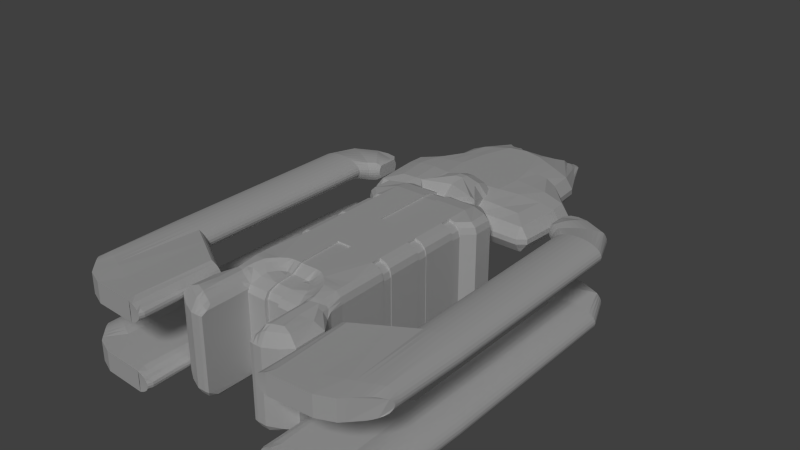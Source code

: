 # Source: Rebel-Flagship-002.blend  (saved by Blender 2.71.0; exported with 4.5.12 LTS)
import bpy
from mathutils import Matrix  # noqa: F401  (used for matrix-valued properties, if any)

bpy.ops.wm.read_factory_settings(use_empty=True)
scene = bpy.context.scene
scene.name = 'Scene'

# ---- collections
col_collection_1 = bpy.data.collections.new('Collection 1'); scene.collection.children.link(col_collection_1)

# ---- world
world_world = bpy.data.worlds.new('World'); scene.world = world_world
world_world.color = (0.05088, 0.05088, 0.05088)
world_world.use_sun_shadow = False
world_world.sun_shadow_jitter_overblur = 0.0
world_world.cycles.sampling_method = 'MANUAL'
world_world.cycles.sample_map_resolution = 256

# ---- lights
light_sun = bpy.data.lights.new('Sun', 'SUN')
light_sun.transmission_factor = 0.0
light_sun.angle = 0.1993
light_sun.energy = 1.0
light_sun.shadow_buffer_clip_start = 0.5
light_sun.shadow_soft_size = 0.1
light_sun.shadow_cascade_max_distance = 1000.0
light_sun.cycles.use_multiple_importance_sampling = False

# ---- meshes
me_cube_001 = bpy.data.meshes.new('Cube.001')
me_cube_001.from_pydata([(-0.8811, -0.7808, 0.2687), (-0.9067, -0.7701, 0.2674), (-0.9302, -0.7603, 0.265), (-0.9509, -0.7517, 0.2541), (-0.9679, -0.7446, 0.2429), (-0.9805, -0.7394, 0.23), (-0.9882, -0.7361, 0.2161), (-0.9908, -0.735, 0.2016), (-0.9882, -0.7361, 0.1872), (-0.9805, -0.7394, 0.1733), (-0.9679, -0.7446, 0.1604), (-0.9509, -0.7517, 0.1492), (-0.9302, -0.7603, 0.14), (-0.9067, -0.7701, 0.1331), (-0.8811, -0.7808, 0.1289), (-0.8545, -0.7919, 0.1274), (-0.8279, -0.803, 0.1289), (-0.8023, -0.8136, 0.1331), (-0.772, -0.8252, 0.14), (-0.772, -0.8252, 0.268), (-0.8023, -0.8136, 0.268), (-0.8279, -0.803, 0.268), (-0.8545, -0.7919, 0.268), (-0.975, -0.3517, 0.2429), (-0.8795, -0.3517, 0.2744), (-0.9336, -0.3517, 0.2633), (-0.9077, -0.3517, 0.2702), (-0.9563, -0.3517, 0.2541), (-0.9889, -0.3517, 0.23), (-0.9974, -0.3517, 0.2161), (-1.0, -0.3517, 0.2016), (-0.9974, -0.3517, 0.1872), (-0.975, -0.3517, 0.1604), (-0.9889, -0.3517, 0.1733), (-0.9336, -0.3517, 0.14), (-0.9077, -0.3517, 0.1331), (-0.8795, -0.3517, 0.1289), (-0.7928, -0.3517, 0.1331), (-0.821, -0.3517, 0.1289), (-0.7669, -0.3517, 0.14), (-0.8503, -0.3517, 0.1274), (-0.7255, -0.3517, 0.1604), (-0.7002, -0.3517, 0.2016), (-0.7116, -0.3517, 0.23), (-0.7255, -0.3517, 0.2429), (-0.9563, -0.3517, 0.1492), (-0.7116, -0.3517, 0.1733), (-0.7031, -0.3517, 0.1872), (-0.7031, -0.3517, 0.2161), (-0.7442, -0.3517, 0.2541), (-0.821, -0.3517, 0.2744), (-0.7669, -0.3517, 0.2633), (-0.8503, -0.3517, 0.2758), (-0.7928, -0.3517, 0.2702), (-0.7442, -0.3517, 0.1492), (-0.772, -0.8252, 0.14), (-0.7669, -0.3517, 0.14), (-0.7255, -0.3517, 0.1604), (-0.7002, -0.3517, 0.2016), (-0.7116, -0.3517, 0.23), (-0.7255, -0.3517, 0.2429), (-0.7116, -0.3517, 0.1733), (-0.7031, -0.3517, 0.1872), (-0.7031, -0.3517, 0.2161), (-0.7442, -0.3517, 0.2541), (-0.7669, -0.3517, 0.2633), (-0.7442, -0.3517, 0.1492), (-0.4821, -0.943, 0.14), (-0.4419, -0.952, 0.1492), (-0.4216, -0.9617, 0.1604), (-0.4114, -0.9711, 0.1733), (-0.3902, -0.9651, 0.1872), (-0.3873, -0.9651, 0.2016), (-0.3902, -0.9651, 0.2161), (-0.4114, -0.971, 0.23), (-0.4216, -0.9617, 0.2429), (-0.4419, -0.952, 0.2541), (-0.4821, -0.943, 0.2633), (-0.463, -0.5165, 0.14), (-0.4216, -0.5165, 0.1604), (-0.3963, -0.5165, 0.2016), (-0.4077, -0.5165, 0.23), (-0.4216, -0.5165, 0.2429), (-0.4077, -0.5165, 0.1733), (-0.3992, -0.5165, 0.1872), (-0.3992, -0.5165, 0.2161), (-0.4403, -0.5165, 0.2541), (-0.463, -0.5165, 0.2633), (-0.4403, -0.5165, 0.1492), (-0.9091, -0.861, 0.2633), (-0.9285, -0.8424, 0.2603), (-0.9463, -0.8253, 0.2545), (-0.962, -0.8103, 0.2466), (-0.9758, -0.7912, 0.2369), (-0.9821, -0.7799, 0.226), (-0.9859, -0.773, 0.214), (-0.9872, -0.7707, 0.2016), (-0.9859, -0.773, 0.1893), (-0.9821, -0.7799, 0.1773), (-0.9758, -0.7912, 0.1664), (-0.962, -0.8103, 0.1567), (-0.9463, -0.8253, 0.1488), (-0.9285, -0.8424, 0.143), (-0.9091, -0.861, 0.14), (-0.8889, -0.8803, 0.14), (-0.8688, -0.8996, 0.14), (-0.8494, -0.9182, 0.14), (-0.8261, -0.9392, 0.14), (-0.8261, -0.9392, 0.2633), (-0.8494, -0.9181, 0.2633), (-0.8688, -0.8996, 0.2633), (-0.8889, -0.8803, 0.2633), (-0.4637, -0.9902, 0.14), (-0.4409, -0.9902, 0.1492), (-0.4223, -0.9902, 0.1604), (-0.4084, -0.9902, 0.1733), (-0.3999, -0.9902, 0.1872), (-0.397, -0.9902, 0.2016), (-0.3999, -0.9902, 0.2161), (-0.4084, -0.9902, 0.23), (-0.4223, -0.9902, 0.2429), (-0.4409, -0.9902, 0.2541), (-0.4637, -0.9902, 0.2633), (-0.8417, 0.7433, 0.2758), (-0.9664, 0.7433, 0.2429), (-0.8709, 0.7433, 0.2744), (-0.925, 0.7433, 0.2633), (-0.8991, 0.7433, 0.2702), (-0.9477, 0.7433, 0.2541), (-0.9803, 0.7433, 0.23), (-0.9888, 0.7433, 0.2161), (-0.9917, 0.7433, 0.2016), (-0.9888, 0.7433, 0.1872), (-0.9664, 0.7433, 0.1604), (-0.9803, 0.7433, 0.1733), (-0.925, 0.7433, 0.14), (-0.8991, 0.7433, 0.1331), (-0.8709, 0.7433, 0.1289), (-0.7843, 0.7433, 0.1331), (-0.8124, 0.7433, 0.1289), (-0.7583, 0.7433, 0.14), (-0.8417, 0.7433, 0.1274), (-0.7169, 0.7433, 0.1604), (-0.6916, 0.7433, 0.2016), (-0.7031, 0.7433, 0.23), (-0.7169, 0.7433, 0.2429), (-0.9477, 0.7433, 0.1492), (-0.7031, 0.7433, 0.1733), (-0.6945, 0.7433, 0.1872), (-0.6945, 0.7433, 0.2161), (-0.7356, 0.7433, 0.2541), (-0.8124, 0.7433, 0.2744), (-0.7583, 0.7433, 0.2633), (-0.7843, 0.7433, 0.2702), (-0.7356, 0.7433, 0.1492), (-0.6039, -0.4176, 0.2429), (-0.6226, -0.4176, 0.2541), (-0.5787, -0.4176, 0.2016), (-0.5815, -0.4176, 0.2161), (-0.656, -0.8723, 0.14), (-0.6453, -0.4176, 0.14), (-0.5901, -0.4176, 0.23), (-0.5901, -0.4176, 0.1733), (-0.6039, -0.4176, 0.1604), (-0.6226, -0.4176, 0.1492), (-0.656, -0.8723, 0.2633), (-0.6453, -0.4176, 0.2633), (-0.5815, -0.4176, 0.1872), (-0.7263, -0.9765, 0.14), (-0.7263, -0.9765, 0.2633), (-0.4639, -0.9893, 0.2541), (-0.4641, -0.9886, 0.2429), (-0.4642, -0.9881, 0.23), (-0.4643, -0.9877, 0.2161), (-0.4643, -0.9876, 0.2016), (-0.4643, -0.9877, 0.1872), (-0.4642, -0.9881, 0.1733), (-0.4641, -0.9886, 0.1604), (-0.4639, -0.9893, 0.1492), (-0.682, 0.7995, 0.2478), (-0.8895, 0.9038, 0.2478), (-0.647, 0.8039, 0.0), (-0.682, 0.7995, 0.1345), (-0.8895, 0.9038, 0.1287), (-0.7858, 0.8516, 0.2602), (-0.6576, 0.7873, 0.1911), (-0.914, 0.916, 0.1911), (-0.7858, 0.8516, 0.115), (-0.61, 0.8474, 0.1911), (-0.845, 0.8814, 0.2558), (-0.6665, 0.7917, 0.2237), (-0.905, 0.9116, 0.1553), (-0.7266, 0.8219, 0.1199), (-0.7266, 0.8219, 0.2558), (-0.6665, 0.7917, 0.1586), (-0.905, 0.9116, 0.227), (-0.845, 0.8814, 0.1199), (-0.6104, 0.9117, 0.1911), (-0.6103, 0.8956, 0.1805), (-0.6103, 0.8956, 0.2018), (-0.6104, 0.9127, 0.1531), (-0.6108, 0.9648, 0.2027), (-0.6098, 0.8264, 0.1796), (-0.6102, 0.8785, 0.2325), (-0.6102, 0.8785, 0.1531), (-0.869, 0.8935, 0.2518), (-0.6744, 0.7957, 0.2368), (-0.8972, 0.9076, 0.1409), (-0.7025, 0.8098, 0.1305), (-0.7025, 0.8098, 0.2518), (-0.6744, 0.7957, 0.1455), (-0.8972, 0.9076, 0.2414), (-0.869, 0.8935, 0.1243), (-0.6108, 0.9648, 0.1796), (-0.6098, 0.8264, 0.2027), (-0.6104, 0.9127, 0.2325), (-0.6102, 0.8795, 0.1911), (-0.8168, 0.8673, 0.259), (-0.6601, 0.7885, 0.2083), (-0.9114, 0.9148, 0.1722), (-0.7547, 0.836, 0.1164), (-0.7547, 0.836, 0.259), (-0.6601, 0.7885, 0.174), (-0.9114, 0.9148, 0.21), (-0.8168, 0.8673, 0.1164), (-0.6107, 0.9439, 0.1911), (-0.6103, 0.8956, 0.1591), (-0.6103, 0.8956, 0.2232), (-0.6106, 0.9415, 0.1531), (-0.6108, 0.957, 0.2218), (-0.6099, 0.8342, 0.1605), (-0.61, 0.8497, 0.2325), (-0.61, 0.8497, 0.1531), (-0.6108, 0.957, 0.1605), (-0.6099, 0.8342, 0.2218), (-0.6106, 0.9415, 0.2325), (-0.6101, 0.8635, 0.1698), (-0.6105, 0.9278, 0.1698), (-0.6105, 0.9278, 0.2125), (-0.6101, 0.8635, 0.2125), (-0.6101, 0.8635, 0.1911), (-0.6105, 0.9278, 0.1911), (-0.6103, 0.8956, 0.1698), (-0.6103, 0.8956, 0.2125), (-0.6106, 0.9282, 0.1531), (-0.6108, 0.9613, 0.213), (-0.6098, 0.8299, 0.1693), (-0.6101, 0.863, 0.2325), (-0.6101, 0.863, 0.1531), (-0.6108, 0.9613, 0.1693), (-0.6098, 0.8299, 0.213), (-0.6106, 0.9282, 0.2325), (-0.6103, 0.8956, 0.1911), (-0.6103, 0.8956, 0.1531), (-0.6108, 0.9662, 0.1911), (-0.6098, 0.825, 0.1911), (-0.6103, 0.8956, 0.2325), (-0.6107, 0.9528, 0.1531), (-0.6099, 0.8385, 0.1531), (-0.6107, 0.9528, 0.2325), (-0.6099, 0.8385, 0.2325), (-0.6381, 0.8284, 0.2478), (-0.7531, 0.963, 0.2478), (-0.6381, 0.8284, 0.1345), (-0.7531, 0.963, 0.1345), (-0.6956, 0.8957, 0.2602), (-0.6246, 0.8125, 0.1911), (-0.7666, 0.9788, 0.1911), (-0.6956, 0.8957, 0.122), (-0.6379, 0.984, 0.1498), (-0.7284, 0.9341, 0.2558), (-0.6295, 0.8183, 0.2237), (-0.7617, 0.973, 0.1553), (-0.6628, 0.8573, 0.1265), (-0.6628, 0.8573, 0.2558), (-0.6295, 0.8183, 0.1586), (-0.7617, 0.973, 0.227), (-0.7284, 0.9341, 0.1265), (-0.6127, 0.8242, 0.2037), (-0.6342, 0.943, 0.2354), (-0.6387, 0.9883, 0.1578), (-0.6127, 0.8242, 0.1786), (-0.6379, 0.984, 0.2325), (-0.6289, 0.9133, 0.1416), (-0.6134, 0.8278, 0.2149), (-0.6196, 0.862, 0.1439), (-0.7417, 0.9497, 0.2518), (-0.6339, 0.8234, 0.2368), (-0.7573, 0.9679, 0.1409), (-0.6495, 0.8417, 0.1305), (-0.6495, 0.8417, 0.2518), (-0.6339, 0.8234, 0.1455), (-0.7573, 0.9679, 0.2414), (-0.7417, 0.9497, 0.1305), (-0.6142, 0.8323, 0.2245), (-0.6196, 0.862, 0.2383), (-0.6404, 0.9979, 0.1911), (-0.6171, 0.8483, 0.1469), (-0.7128, 0.9158, 0.259), (-0.626, 0.8142, 0.2083), (-0.7652, 0.9772, 0.1722), (-0.6784, 0.8755, 0.1233), (-0.6784, 0.8755, 0.259), (-0.626, 0.8142, 0.174), (-0.7652, 0.9772, 0.21), (-0.7128, 0.9158, 0.1233), (-0.6342, 0.943, 0.1469), (-0.6395, 0.9928, 0.2149), (-0.6225, 0.878, 0.2407), (-0.615, 0.8367, 0.1498), (-0.6268, 0.8324, 0.142), (-0.6243, 0.8278, 0.1515), (-0.6511, 0.8767, 0.2501), (-0.6615, 0.8957, 0.2511), (-0.6936, 0.9914, 0.2194), (-0.6958, 0.9953, 0.206), (-0.6893, 0.9464, 0.1385), (-0.6813, 0.9317, 0.135), (-0.6337, 0.8449, 0.1385), (-0.6966, 0.9969, 0.1911), (-0.6958, 0.9953, 0.1762), (-0.6417, 0.8596, 0.2473), (-0.6216, 0.823, 0.1629), (-0.6243, 0.8278, 0.2308), (-0.6268, 0.8324, 0.2403), (-0.6719, 0.9146, 0.2501), (-0.6936, 0.9914, 0.1629), (-0.6417, 0.8596, 0.135), (-0.6813, 0.9317, 0.2473), (-0.6216, 0.823, 0.2194), (-0.6719, 0.9146, 0.1322), (-0.6615, 0.8957, 0.1311), (-0.6884, 0.982, 0.2403), (-0.691, 0.9866, 0.2308), (-0.6195, 0.8191, 0.1762), (-0.6187, 0.8175, 0.1911), (-0.6337, 0.8449, 0.2438), (-0.6511, 0.8767, 0.1322), (-0.691, 0.9866, 0.1515), (-0.6884, 0.982, 0.142), (-0.6195, 0.8191, 0.206), (-0.6893, 0.9464, 0.2438), (-0.6101, 0.8635, 0.2232), (-0.6101, 0.8635, 0.2018), (-0.6102, 0.8795, 0.2125), (-0.61, 0.8474, 0.2125), (-0.6105, 0.9278, 0.2232), (-0.6105, 0.9278, 0.2018), (-0.6107, 0.9439, 0.2125), (-0.6104, 0.9117, 0.2125), (-0.6105, 0.9278, 0.1805), (-0.6105, 0.9278, 0.1591), (-0.6107, 0.9439, 0.1698), (-0.6104, 0.9117, 0.1698), (-0.6101, 0.8635, 0.1805), (-0.6101, 0.8635, 0.1591), (-0.6102, 0.8795, 0.1698), (-0.61, 0.8474, 0.1698), (-0.61, 0.8474, 0.2232), (-0.6104, 0.9117, 0.2232), (-0.6104, 0.9117, 0.1805), (-0.61, 0.8474, 0.1805), (-0.6102, 0.8795, 0.2232), (-0.6102, 0.8795, 0.2018), (-0.61, 0.8474, 0.2018), (-0.6107, 0.9439, 0.2232), (-0.6107, 0.9439, 0.2018), (-0.6104, 0.9117, 0.2018), (-0.6107, 0.9439, 0.1805), (-0.6107, 0.9439, 0.1591), (-0.6104, 0.9117, 0.1591), (-0.6102, 0.8795, 0.1805), (-0.6102, 0.8795, 0.1591), (-0.61, 0.8474, 0.1591), (-0.6225, 0.878, 0.1416), (-0.6171, 0.8483, 0.2354), (-0.6125, 0.8227, 0.1911), (-0.6387, 0.9883, 0.2245), (-0.6257, 0.8956, 0.1407), (-0.6318, 0.9293, 0.2383), (-0.6395, 0.9928, 0.1674), (-0.6289, 0.9133, 0.2407), (-0.615, 0.8367, 0.2325), (-0.6134, 0.8278, 0.1674), (-0.6401, 0.9965, 0.1786), (-0.6318, 0.9293, 0.1439), (-0.6401, 0.9965, 0.2037), (-0.6257, 0.8956, 0.2416), (-0.6142, 0.8323, 0.1578)], [], [(2, 1, 90, 91), (0, 24, 52, 22), (2, 25, 26, 1), (1, 26, 24, 0), (7, 30, 29, 6), (9, 33, 31, 8), (12, 34, 45, 11), (10, 32, 33, 9), (8, 31, 30, 7), (11, 45, 32, 10), (17, 37, 38, 16), (15, 40, 36, 14), (47, 46, 61, 62), (13, 35, 34, 12), (49, 44, 60, 64), (14, 36, 35, 13), (43, 48, 63, 59), (6, 29, 28, 5), (5, 28, 23, 4), (3, 27, 25, 2), (21, 50, 53, 20), (20, 53, 51, 19), (22, 52, 50, 21), (4, 23, 27, 3), (18, 39, 37, 17), (16, 38, 40, 15), (155, 161, 81, 82), (15, 14, 103, 104), (161, 158, 85, 81), (77, 76, 121, 122), (156, 155, 82, 86), (70, 69, 114, 115), (158, 157, 80, 85), (160, 159, 67, 78), (39, 18, 55, 56), (54, 39, 56, 66), (41, 54, 66, 57), (42, 47, 62, 58), (44, 43, 59, 60), (51, 49, 64, 65), (46, 41, 57, 61), (48, 42, 58, 63), (68, 88, 78, 67), (73, 85, 80, 72), (70, 83, 79, 69), (71, 84, 83, 70), (75, 82, 81, 74), (72, 80, 84, 71), (74, 81, 85, 73), (77, 87, 86, 76), (76, 86, 82, 75), (69, 79, 88, 68), (162, 163, 79, 83), (164, 160, 78, 88), (163, 164, 88, 79), (165, 166, 87, 77), (166, 156, 86, 87), (21, 20, 109, 110), (75, 74, 119, 120), (157, 167, 84, 80), (11, 10, 99, 100), (167, 162, 83, 84), (112, 178, 113), (174, 173, 118, 117), (171, 170, 121, 120), (173, 172, 119, 118), (172, 171, 120, 119), (176, 175, 116, 115), (175, 174, 117, 116), (170, 122, 121), (178, 177, 114, 113), (177, 176, 115, 114), (165, 77, 122, 169), (0, 22, 111, 89), (17, 16, 105, 106), (1, 0, 89, 90), (9, 8, 97, 98), (69, 68, 113, 114), (12, 11, 100, 101), (71, 70, 115, 116), (4, 3, 92, 93), (16, 15, 104, 105), (14, 13, 102, 103), (72, 71, 116, 117), (18, 17, 106, 107), (73, 72, 117, 118), (13, 12, 101, 102), (5, 4, 93, 94), (74, 73, 118, 119), (20, 19, 108, 109), (8, 7, 96, 97), (7, 6, 95, 96), (10, 9, 98, 99), (68, 67, 112, 113), (3, 2, 91, 92), (76, 75, 120, 121), (6, 5, 94, 95), (22, 21, 110, 111), (24, 125, 123, 52), (25, 126, 127, 26), (26, 127, 125, 24), (30, 131, 130, 29), (33, 134, 132, 31), (34, 135, 146, 45), (32, 133, 134, 33), (31, 132, 131, 30), (45, 146, 133, 32), (37, 138, 139, 38), (40, 141, 137, 36), (54, 154, 140, 39), (48, 149, 143, 42), (35, 136, 135, 34), (46, 147, 142, 41), (47, 148, 147, 46), (44, 145, 144, 43), (36, 137, 136, 35), (42, 143, 148, 47), (43, 144, 149, 48), (29, 130, 129, 28), (28, 129, 124, 23), (27, 128, 126, 25), (50, 151, 153, 53), (53, 153, 152, 51), (51, 152, 150, 49), (52, 123, 151, 50), (23, 124, 128, 27), (49, 150, 145, 44), (39, 140, 138, 37), (38, 139, 141, 40), (41, 142, 154, 54), (60, 59, 161, 155), (59, 63, 158, 161), (64, 60, 155, 156), (63, 58, 157, 158), (56, 55, 159, 160), (61, 57, 163, 162), (66, 56, 160, 164), (57, 66, 164, 163), (65, 64, 156, 166), (58, 62, 167, 157), (62, 61, 162, 167), (67, 159, 168, 112), (159, 55, 107, 168), (90, 89, 111, 110, 109, 108, 107, 106, 105, 104, 103, 102, 101, 100, 99, 98, 97, 96, 95, 94, 93, 92, 91), (107, 108, 169, 168), (112, 168, 169, 122), (19, 51, 65), (19, 65, 166, 165), (19, 165, 169, 108), (199, 363, 344, 243), (344, 239, 342, 362), (243, 344, 362, 227), (227, 362, 203, 256), (357, 246, 202, 361), (236, 357, 361, 354), (354, 361, 188, 240), (353, 242, 198, 360), (237, 353, 360, 350), (350, 360, 197, 241), (349, 243, 227, 359), (238, 349, 359, 346), (346, 359, 215, 251), (345, 250, 234, 358), (239, 345, 358, 342), (342, 358, 231, 247), (373, 230, 246, 357), (372, 355, 236, 356), (371, 354, 240, 216), (370, 226, 242, 353), (369, 351, 237, 352), (368, 350, 241, 225), (367, 199, 243, 349), (366, 347, 238, 348), (365, 346, 251, 235), (364, 214, 250, 345), (363, 343, 239, 344), (362, 342, 247, 203), (361, 202, 255, 188), (360, 198, 252, 197), (359, 227, 256, 215), (358, 234, 260, 231), (223, 186, 267, 304), (183, 212, 293, 264), (189, 205, 286, 270), (191, 207, 288, 272), (218, 190, 271, 299), (205, 180, 262, 286), (209, 193, 274, 290), (220, 192, 273, 301), (185, 218, 299, 266), (207, 183, 264, 288), (211, 195, 276, 292), (194, 222, 303, 275), (187, 220, 301, 268), (179, 209, 290, 261), (196, 224, 305, 277), (222, 185, 266, 303), (180, 211, 292, 262), (224, 187, 268, 305), (190, 206, 287, 271), (217, 189, 270, 298), (192, 208, 289, 273), (219, 191, 272, 300), (184, 217, 298, 265), (206, 179, 261, 287), (210, 194, 275, 291), (193, 221, 302, 274), (186, 219, 300, 267), (208, 182, 263, 289), (212, 196, 277, 293), (195, 223, 304, 276), (221, 184, 265, 302), (182, 210, 291, 263), (123, 184, 221, 151), (151, 221, 193, 153), (153, 193, 209, 152), (152, 209, 179, 150), (150, 179, 206, 145), (145, 206, 190, 144), (144, 190, 218, 149), (149, 218, 185, 143), (143, 185, 222, 148), (148, 222, 194, 147), (147, 194, 210, 142), (142, 210, 182, 154), (154, 182, 208, 140), (140, 208, 192, 138), (138, 192, 220, 139), (139, 220, 187, 141), (141, 187, 224, 137), (137, 224, 196, 136), (136, 196, 212, 135), (135, 212, 183, 146), (146, 183, 207, 133), (133, 207, 191, 134), (134, 191, 219, 132), (132, 219, 186, 131), (131, 186, 223, 130), (130, 223, 195, 129), (129, 195, 211, 124), (124, 211, 180, 128), (128, 180, 205, 126), (126, 205, 189, 127), (127, 189, 217, 125), (125, 217, 184, 123), (263, 291, 311, 310), (302, 265, 313, 312), (276, 304, 315, 314), (293, 277, 317, 316), (289, 263, 310, 318), (267, 300, 320, 319), (274, 302, 312, 321), (291, 275, 322, 311), (287, 261, 324, 323), (265, 298, 325, 313), (300, 272, 326, 320), (273, 289, 318, 327), (298, 270, 328, 325), (271, 287, 323, 329), (305, 268, 331, 330), (262, 292, 333, 332), (303, 266, 335, 334), (277, 305, 330, 317), (261, 290, 336, 324), (268, 301, 337, 331), (275, 303, 334, 322), (292, 276, 314, 333), (288, 264, 339, 338), (266, 299, 340, 335), (301, 273, 327, 337), (290, 274, 321, 336), (286, 262, 332, 341), (299, 271, 329, 340), (272, 288, 338, 326), (270, 286, 341, 328), (264, 293, 316, 339), (304, 267, 319, 315), (386, 296, 254, 201), (269, 306, 228, 257), (379, 279, 235, 251), (380, 280, 233, 249), (278, 284, 250, 214), (279, 282, 259, 235), (375, 295, 247, 231), (374, 285, 248, 204), (376, 278, 214, 255), (280, 269, 257, 233), (377, 307, 245, 229), (383, 281, 202, 246), (378, 374, 204, 253), (382, 375, 231, 260), (385, 283, 200, 244), (281, 376, 255, 202), (282, 377, 229, 259), (283, 378, 253, 200), (284, 294, 234, 250), (381, 379, 251, 215), (285, 297, 232, 248), (384, 380, 249, 213), (387, 381, 215, 256), (294, 382, 260, 234), (388, 383, 246, 230), (295, 308, 203, 247), (296, 384, 213, 254), (297, 309, 258, 232), (306, 385, 244, 228), (307, 386, 201, 245), (308, 387, 256, 203), (309, 388, 230, 258), (252, 216, 363, 199), (216, 240, 343, 363), (343, 364, 345, 239), (240, 188, 364, 343), (188, 255, 214, 364), (229, 365, 235, 259), (245, 348, 365, 229), (348, 238, 346, 365), (201, 366, 348, 245), (254, 225, 366, 201), (225, 241, 347, 366), (347, 367, 349, 238), (241, 197, 367, 347), (197, 252, 199, 367), (213, 368, 225, 254), (249, 352, 368, 213), (352, 237, 350, 368), (233, 369, 352, 249), (257, 228, 369, 233), (228, 244, 351, 369), (351, 370, 353, 237), (244, 200, 370, 351), (200, 253, 226, 370), (198, 371, 216, 252), (242, 356, 371, 198), (356, 236, 354, 371), (226, 372, 356, 242), (253, 204, 372, 226), (204, 248, 355, 372), (355, 373, 357, 236), (248, 232, 373, 355), (232, 258, 230, 373), (315, 319, 296, 386), (339, 316, 306, 269), (328, 341, 279, 379), (326, 338, 280, 380), (340, 329, 284, 278), (341, 332, 282, 279), (336, 321, 295, 375), (337, 327, 285, 374), (335, 340, 278, 376), (338, 339, 269, 280), (333, 314, 307, 377), (322, 334, 281, 383), (331, 337, 374, 378), (324, 336, 375, 382), (317, 330, 283, 385), (334, 335, 376, 281), (332, 333, 377, 282), (330, 331, 378, 283), (329, 323, 294, 284), (325, 328, 379, 381), (327, 318, 297, 285), (320, 326, 380, 384), (313, 325, 381, 387), (323, 324, 382, 294), (311, 322, 383, 388), (321, 312, 308, 295), (319, 320, 384, 296), (318, 310, 309, 297), (316, 317, 385, 306), (314, 315, 386, 307), (312, 313, 387, 308), (310, 311, 388, 309)])
me_cube_001.use_remesh_preserve_volume = False
me_cube_001.use_remesh_preserve_attributes = False
me_cube_001.use_mirror_vertex_groups = False
me_cube_001.update()
me_cube_002 = bpy.data.meshes.new('Cube.002')
me_cube_002.from_pydata([(0.2048, 0.416, 0.7092), (0.5777, 0.06966, 0.7092), (0.3525, 0.3459, 0.7092), (0.0, -1.25, -0.2264), (0.4532, 0.2664, 0.7092), (0.0, 0.4136, -0.2264), (0.6379, -0.2108, 0.7092), (0.7526, -1.25, 0.7092), (0.7015, -0.5032, 0.7092), (0.7214, -0.676, -0.2264), (0.7015, -0.5032, -0.2264), (0.7526, -1.25, -0.2264), (0.7214, -0.676, 0.7092), (0.6379, -0.2108, -0.2264), (0.2048, 0.416, 1.007), (0.1206, 0.1206, 1.779), (0.5777, 0.06966, 1.007), (0.1206, 0.8825, 1.339), (0.3525, 0.3459, 1.007), (0.5411, 0.7684, 1.32), (0.5597, 0.1206, 1.661), (0.1206, 0.5597, 1.661), (0.5411, 0.5411, 1.547), (0.4532, 0.2664, 1.007), (0.8825, 0.1206, 1.339), (0.7684, 0.5411, 1.32), (0.6379, -0.2108, 1.007), (0.1206, -0.1206, 1.779), (0.7526, -1.25, 1.007), (0.8825, -0.1206, 1.318), (0.7015, -0.5032, 1.007), (0.9371, -0.5384, 1.179), (0.8875, -0.9477, 1.661), (0.5597, -0.1206, 1.661), (0.9684, -0.8171, 1.547), (0.8875, -0.9477, 1.042), (0.5966, -1.247, 1.32), (0.9684, -0.7684, 1.088), (0.0, 0.1206, 1.779), (0.0, 0.5597, 1.661), (0.0, 0.8825, 1.339), (0.0, 0.4136, 1.007), (0.4532, 0.2664, -0.2264), (0.0, 0.4136, 0.7092), (0.0, -0.1206, 1.779), (0.0, -0.5597, 1.661), (0.0, -1.079, 1.339), (0.0, -1.25, 1.007), (0.3525, 0.3459, -0.2264), (0.0, -1.25, 0.7092), (0.5777, 0.06966, -0.2264), (0.2048, 0.416, -0.2264)], [], [(16, 26, 6, 1), (41, 14, 0, 43), (0, 2, 48, 51), (2, 4, 42, 48), (6, 8, 10, 13), (8, 12, 9, 10), (12, 7, 11, 9), (1, 6, 13, 50), (14, 17, 19, 18), (17, 21, 22, 19), (15, 20, 22, 21), (20, 24, 25, 22), (16, 23, 25, 24), (23, 18, 19, 25), (19, 22, 25), (26, 29, 31, 30), (29, 33, 34, 31), (27, 32, 34, 33), (32, 36, 37, 34), (28, 35, 37, 36), (35, 30, 31, 37), (31, 34, 37), (38, 15, 21, 39), (39, 21, 17, 40), (40, 17, 14, 41), (16, 1, 4, 23), (23, 4, 2, 18), (18, 2, 0, 14), (15, 27, 33, 20), (20, 33, 29, 24), (24, 29, 26, 16), (28, 7, 12, 35), (35, 12, 8, 30), (30, 8, 6, 26), (4, 1, 50, 42), (43, 0, 51, 5), (27, 15, 38, 44), (28, 47, 49, 7), (27, 44, 45, 32), (32, 45, 46, 36), (36, 46, 47, 28), (7, 49, 3, 11)])
me_cube_002.use_remesh_preserve_volume = False
me_cube_002.use_remesh_preserve_attributes = False
me_cube_002.use_mirror_vertex_groups = False
me_cube_002.update()
me_cube = bpy.data.meshes.new('Cube')
me_cube.from_pydata([(0.4269, -0.1977, -0.3853), (0.3475, 0.1945, -0.3853), (0.3971, 0.1883, -0.3853), (0.4879, -0.1981, -0.3853), (0.3983, -0.4861, -0.3853), (0.4553, -0.4817, -0.3853), (0.3659, -0.1974, -0.3853), (0.2978, 0.2007, -0.3853), (0.1648, 0.5378, -0.3845), (0.1883, 0.5378, -0.3845), (0.4766, 0.149, -0.3588), (0.3718, -0.821, -0.3323), (0.3414, -0.4906, -0.3853), (0.6233, -0.2015, -0.3588), (0.2439, -0.1967, -0.3853), (0.1986, 0.2132, -0.3853), (0.1412, 0.5378, -0.3845), (0.1669, 0.6922, -0.3609), (0.1907, 0.6922, -0.3609), (0.3264, 0.5071, -0.3633), (0.3253, -0.821, -0.3323), (0.5718, -0.8174, -0.3232), (0.2276, -0.4994, -0.3853), (0.6281, -0.4401, -0.3588), (0.1903, -0.1963, -0.3853), (0.1549, 0.2187, -0.3853), (0.09415, 0.5378, -0.3845), (0.143, 0.6923, -0.3608), (0.3049, 0.6878, -0.3506), (0.2321, 0.8491, -0.2625), (0.5561, 0.1097, -0.3323), (0.4646, 0.4764, -0.3422), (0.3718, -0.9346, -0.2884), (0.3253, -0.9346, -0.2884), (0.2789, -0.821, -0.3323), (0.1775, -0.5033, -0.3853), (0.7587, -0.2049, -0.3323), (0.0, -0.1768, -0.3853), (0.07344, 0.5379, -0.3845), (0.09535, 0.6923, -0.3608), (0.1907, 0.8507, -0.2617), (0.3249, 0.8478, -0.2587), (0.2718, 0.8503, -0.2619), (0.4191, 0.6834, -0.3403), (0.2789, -0.9345, -0.2884), (0.3718, -0.9759, -0.2286), (0.7717, -0.8138, -0.3142), (0.6191, -0.9358, -0.2858), (0.2313, -0.8211, -0.3323), (0.2226, -0.7873, -0.3378), (0.2016, -0.7042, -0.3516), (0.2011, -0.7036, -0.3517), (0.1821, -0.6781, -0.3561), (0.0, -0.5119, -0.3765), (0.801, -0.3985, -0.3323), (0.0, 0.2127, -0.3852), (0.07437, 0.6923, -0.3608), (0.1384, 0.8499, -0.2644), (0.2683, 0.8931, -0.2107), (0.2289, 0.8852, -0.2081), (0.6272, 0.1097, -0.2884), (0.6067, 0.3834, -0.2884), (0.2523, -0.9345, -0.2884), (0.2517, -0.9251, -0.292), (0.2448, -0.8739, -0.3118), (0.3253, -0.9759, -0.2287), (0.1624, -0.6516, -0.3606), (0.1581, -0.6459, -0.3613), (0.123, -0.6224, -0.3637), (0.07146, -0.6016, -0.3649), (0.04221, -0.6019, -0.3636), (0.9149, -0.2146, -0.2884), (0.0, 0.5379, -0.3845), (0.0, 0.6924, -0.3608), (0.09318, 0.8488, -0.2661), (0.1815, 0.8752, -0.2086), (0.306, 0.9, -0.2087), (0.3863, 0.8217, -0.2545), (0.4687, 0.6796, -0.2728), (0.2789, -0.9759, -0.2287), (0.3718, -1.017, -0.1689), (0.6224, -0.9765, -0.2274), (0.8849, -0.9291, -0.2833), (0.8665, -0.9369, -0.2833), (0.0, -0.6023, -0.3636), (0.9213, -0.3985, -0.2884), (0.0, 0.8402, -0.2692), (0.1196, 0.8663, -0.2102), (0.3463, 0.8998, -0.2029), (0.3435, 0.9499, -0.1511), (0.304, 0.9447, -0.1528), (0.2559, 0.8982, -0.1603), (0.6686, 0.1097, -0.2286), (0.9562, -0.2146, -0.2286), (0.648, 0.3834, -0.2286), (0.255, -0.9759, -0.2287), (0.3253, -1.017, -0.1689), (0.9626, -0.3985, -0.2286), (0.0, 0.8635, -0.2108), (0.142, 0.8752, -0.1618), (0.3779, 0.9456, -0.1493), (0.4002, 0.869, -0.1987), (0.2184, 0.8765, -0.1612), (0.7099, 0.1097, -0.1689), (0.9976, -0.2146, -0.1689), (0.6893, 0.3834, -0.1689), (0.5068, 0.6858, -0.2186), (0.2789, -1.017, -0.1689), (0.3718, -1.017, -0.1097), (0.3253, -1.017, -0.1097), (0.6257, -1.017, -0.1689), (0.873, -0.9771, -0.2261), (0.9251, -0.9356, -0.2261), (1.004, -0.3985, -0.1689), (0.0, 0.8791, -0.1632), (0.4258, 0.9, -0.1486), (0.2881, 0.9576, -0.1171), (0.4036, 0.9744, -0.1107), (0.2611, 0.9017, -0.1328), (0.7099, 0.1097, -0.1097), (0.9976, -0.2146, -0.1097), (0.6893, 0.3834, -0.1097), (0.2576, -1.017, -0.1689), (0.2789, -1.017, -0.1097), (0.6257, -1.017, -0.1097), (0.3718, -0.9989, -0.08315), (1.004, -0.3985, -0.1097), (0.1459, 0.8321, -0.1312), (0.0, 0.8281, -0.1306), (0.4427, 0.9418, -0.1093), (0.3505, 0.9908, -0.1119), (0.22, 0.8432, -0.1274), (0.6915, 0.1097, -0.08315), (0.9792, -0.2146, -0.08315), (0.5449, 0.692, -0.1643), (0.5449, 0.692, -0.1143), (0.671, 0.3834, -0.08315), (0.2576, -1.017, -0.1097), (0.3253, -0.9989, -0.08314), (0.6242, -0.9992, -0.08371), (0.8795, -1.017, -0.1689), (0.8795, -1.017, -0.1097), (0.9652, -0.9422, -0.1689), (0.9856, -0.3985, -0.08315), (0.9652, -0.9422, -0.1097), (0.2523, 0.8505, -0.1056), (0.2829, 0.8603, -0.08672), (0.381, 0.9254, -0.08327), (0.4279, 0.8813, -0.08545), (0.2312, 0.8077, -0.08549), (0.6594, 0.1097, -0.03669), (0.9471, -0.2146, -0.03669), (0.528, 0.6893, -0.09019), (0.6388, 0.3834, -0.03669), (0.2772, -0.9986, -0.08276), (0.8766, -0.9994, -0.08427), (0.6217, -0.9675, -0.03824), (0.3718, -0.9667, -0.03669), (0.9534, -0.3985, -0.03669), (0.9474, -0.9392, -0.08427), (0.0, 0.768, -0.09773), (0.1348, 0.768, -0.09695), (0.3517, 0.9138, -0.08239), (0.1883, 0.7748, -0.09241), (0.6272, 0.1097, 0.009765), (0.9149, -0.2146, 0.009765), (0.4984, 0.6844, -0.04798), (0.6067, 0.3834, 0.009765), (0.3253, -0.9667, -0.03668), (0.8715, -0.9682, -0.03978), (0.9213, -0.3985, 0.009765), (0.9162, -0.9342, -0.03978), (0.2614, 0.7862, -0.04291), (0.3517, 0.8411, -0.04391), (0.3783, 0.8534, -0.04764), (0.2085, 0.7642, -0.05632), (0.5277, 0.1097, 0.07122), (0.4169, 0.8356, -0.05664), (0.4318, 0.6937, -0.01799), (0.4552, 0.3834, 0.07793), (0.2917, -0.9577, -0.03737), (0.6191, -0.9358, 0.007238), (0.8665, -0.9369, 0.004711), (0.3718, -0.9346, 0.009765), (0.6962, -0.201, 0.07122), (0.8849, -0.9291, 0.004711), (0.0, 0.7295, -0.07717), (0.1158, 0.7279, -0.07679), (0.2256, 0.7343, -0.01319), (0.1599, 0.7319, -0.07073), (0.3002, -0.9089, -0.01879), (0.7711, -0.4146, 0.05193), (0.7301, -0.766, 0.04797), (0.2793, 0.6918, 0.03536), (0.3517, 0.7746, 0.009387), (0.1831, 0.7299, -0.03064), (0.322, 0.4353, 0.09206), (0.4158, 0.1097, 0.08871), (0.3718, -0.7756, 0.07122), (0.551, -0.7708, 0.05959), (0.3253, -0.7756, 0.07122), (0.3253, -0.8743, 0.03306), (0.3278, -0.8907, 0.02672), (0.5236, -0.1989, 0.08871), (0.0, 0.7088, -0.0661), (0.1028, 0.7067, -0.06612), (0.1967, 0.7072, 0.01109), (0.1621, 0.6983, -0.01995), (0.3307, -0.5141, 0.1062), (0.3062, -0.7661, 0.07251), (0.5418, -0.4563, 0.08871), (0.1432, 0.7071, -0.06005), (0.232, 0.6562, 0.05027), (0.1968, 0.6372, 0.05725), (0.1888, 0.4873, 0.1062), (0.3039, 0.1097, 0.1062), (0.2894, -0.5185, 0.1062), (0.2838, -0.6555, 0.08756), (0.3253, -0.9346, 0.002123), (0.3511, -0.1968, 0.1062), (0.0, 0.6902, -0.05168), (0.09199, 0.6875, -0.05293), (0.1595, 0.6254, 0.06054), (0.1665, 0.6723, 0.02047), (0.1269, 0.6865, -0.05171), (0.3072, -0.1966, 0.1062), (0.248, -0.5229, 0.1062), (0.258, -0.6048, 0.09486), (0.1652, 0.4932, 0.1062), (0.1416, 0.499, 0.1062), (0.1305, 0.6477, 0.02148), (0.1303, 0.67, -0.01758), (0.2659, 0.1097, 0.1062), (0.2633, -0.1964, 0.1062), (0.2378, -0.5645, 0.1004), (0.0, 0.6692, -0.01756), (0.08556, 0.667, -0.01757), (0.1335, 0.6229, 0.06054), (0.09442, 0.5108, 0.1062), (0.2279, 0.1097, 0.1062), (0.1755, -0.196, 0.1062), (0.1657, -0.5214, 0.1062), (0.1897, -0.5283, 0.1062), (0.152, 0.1097, 0.1062), (0.07968, 0.6462, 0.02148), (0.07616, 0.6258, 0.06054), (0.1369, -0.1958, 0.1062), (0.1295, -0.5117, 0.1062), (0.0, 0.6474, 0.02149), (0.07364, 0.5159, 0.1062), (0.1185, 0.1097, 0.1062), (0.0, -0.1952, 0.1062), (0.0, -0.4883, 0.1062), (0.04208, -0.4883, 0.1062), (0.0, 0.5342, 0.1062), (0.0, 0.1097, 0.1062), (0.0, 0.6256, 0.06053), (0.2016, -0.7042, -0.04725), (0.2016, -0.7042, -0.1573), (0.2226, -0.7873, -0.1573), (0.2226, -0.7873, -0.04725), (0.1581, -0.6459, -0.04725), (0.1581, -0.6459, -0.1573), (0.2726, -0.6714, 0.07428), (0.2448, -0.8739, -0.04725), (0.2448, -0.8739, -0.1573), (0.2304, -0.5754, 0.06899), (0.123, -0.6224, -0.04725), (0.123, -0.6224, -0.1573), (0.2824, -0.7325, 0.05676), (0.2895, -0.8812, -0.002808), (0.1808, -0.5405, 0.06899), (0.07146, -0.6016, -0.04725), (0.07146, -0.6016, -0.1573), (0.2517, -0.9251, -0.1573), (0.0, -0.6023, -0.04725), (0.0, -0.6023, -0.1573), (0.0678, -0.5081, 0.07428), (0.0, -0.4975, 0.07428), (0.2489, -0.915, -0.07491)], [], [(0, 1, 2, 3), (4, 0, 3, 5), (6, 7, 1, 0), (1, 8, 9, 2), (2, 10, 13, 3), (5, 11, 20, 4), (12, 6, 0, 4), (3, 13, 23, 5), (14, 15, 7, 6), (7, 16, 8, 1), (9, 8, 17, 18), (9, 19, 10, 2), (11, 5, 23, 21), (4, 20, 34, 12), (22, 14, 6, 12), (24, 25, 15, 14), (15, 26, 16, 7), (8, 16, 27, 17), (18, 28, 19, 9), (17, 29, 42, 18), (10, 30, 36, 13), (19, 31, 30, 10), (20, 11, 32, 33), (11, 21, 47, 32), (12, 34, 48, 49, 50, 51, 22), (35, 24, 14, 22), (13, 36, 54, 23), (24, 37, 55, 25), (25, 38, 26, 15), (16, 26, 39, 27), (27, 40, 29, 17), (28, 18, 42, 41), (28, 43, 31, 19), (34, 20, 33, 44), (32, 45, 65, 33), (21, 23, 54, 46), (52, 35, 22, 51), (35, 53, 37, 24), (25, 55, 72, 38), (26, 38, 56, 39), (40, 27, 39, 57), (28, 41, 77, 43), (29, 58, 76, 42), (40, 59, 58, 29), (30, 60, 71, 36), (31, 61, 60, 30), (31, 43, 78, 61), (48, 34, 44, 62, 63, 64), (33, 65, 79, 44), (32, 47, 81, 45), (21, 46, 83, 47), (66, 35, 52), (53, 35, 66, 67, 68, 69, 70), (36, 71, 85, 54), (38, 72, 73, 56), (56, 74, 57, 39), (57, 75, 59, 40), (42, 76, 88, 41), (107, 122, 95, 79), (45, 80, 96, 65), (46, 54, 85, 82), (84, 53, 70), (74, 56, 73, 86), (74, 87, 75, 57), (77, 78, 43), (41, 88, 101, 77), (76, 58, 90, 89), (58, 59, 91, 90), (59, 75, 102, 91), (71, 60, 92, 93), (60, 61, 94, 92), (61, 78, 106, 94), (65, 96, 107, 79), (45, 81, 110, 80), (47, 83, 111, 81), (83, 46, 82), (85, 71, 93, 97), (86, 98, 87, 74), (87, 99, 102, 75), (88, 76, 89, 100), (77, 101, 106, 78), (93, 92, 103, 104), (92, 94, 105, 103), (108, 109, 96, 80), (85, 97, 112, 82), (82, 112, 111, 83), (97, 93, 104, 113), (98, 114, 99, 87), (100, 115, 101, 88), (90, 116, 130, 89), (100, 89, 130, 117), (91, 118, 116, 90), (91, 102, 131, 118), (119, 120, 104, 103), (94, 106, 134, 105), (121, 119, 103, 105), (154, 279, 137), (109, 123, 107, 96), (108, 80, 110, 124), (108, 125, 138, 109), (81, 111, 140, 110), (97, 113, 142, 112), (120, 126, 113, 104), (99, 127, 131, 102), (114, 128, 127, 99), (115, 100, 117, 129), (101, 115, 134, 106), (132, 133, 120, 119), (121, 105, 134, 135), (136, 132, 119, 121), (109, 138, 154, 123), (124, 139, 125, 108), (124, 110, 140, 141), (112, 142, 140, 111), (133, 143, 126, 120), (144, 142, 113, 126), (129, 135, 134, 115), (118, 145, 146, 116), (116, 146, 162, 130), (117, 130, 162, 147), (129, 117, 147, 148), (131, 149, 145, 118), (150, 151, 133, 132), (135, 152, 136, 121), (153, 150, 132, 136), (139, 124, 141, 155), (141, 140, 142, 144), (139, 156, 157, 125), (125, 157, 168, 138), (151, 158, 143, 133), (144, 126, 143, 159), (128, 160, 161, 127), (127, 161, 163, 131), (129, 148, 152, 135), (131, 163, 175, 149), (164, 165, 151, 150), (152, 166, 153, 136), (167, 164, 150, 153), (155, 169, 156, 139), (155, 141, 144, 159), (165, 170, 158, 151), (158, 171, 159, 143), (145, 149, 172, 146), (146, 172, 173, 162), (162, 173, 174, 147), (147, 174, 177, 148), (164, 176, 184, 165), (148, 177, 166, 152), (166, 178, 167, 153), (167, 179, 176, 164), (169, 155, 159, 171), (156, 181, 183, 157), (169, 182, 181, 156), (165, 184, 191, 170), (170, 185, 171, 158), (160, 186, 187, 161), (177, 174, 178, 166), (171, 185, 182, 169), (189, 163, 161, 187), (172, 149, 175, 188), (172, 193, 194, 173), (173, 194, 178, 174), (175, 195, 206, 188), (195, 175, 163, 189), (179, 196, 197, 176), (176, 197, 203, 184), (194, 179, 167, 178), (183, 181, 199, 198), (181, 182, 192, 199), (192, 182, 185), (184, 203, 210, 191), (191, 192, 185, 170), (186, 204, 205, 187), (187, 205, 211, 189), (172, 188, 212, 193), (195, 189, 211, 207), (179, 194, 193, 196), (198, 208, 216, 200), (201, 200, 209), (191, 210, 199, 192), (206, 213, 212, 188), (195, 207, 223, 206), (196, 214, 215, 197), (197, 215, 219, 203), (198, 199, 210, 208), (203, 219, 208, 210), (204, 220, 221, 205), (205, 221, 224, 211), (212, 214, 196, 193), (213, 206, 223, 222), (211, 224, 231, 207), (208, 219, 225, 216), (217, 216, 226, 227), (214, 212, 213, 228), (222, 229, 228, 213), (223, 207, 231, 230), (215, 214, 228, 232), (219, 215, 232, 225), (216, 225, 233, 226), (227, 226, 234), (220, 235, 236, 221), (221, 236, 231, 224), (222, 223, 230, 237), (229, 222, 237, 238), (232, 228, 229, 239), (225, 232, 239, 233), (226, 242, 234), (271, 266, 234, 242), (239, 229, 238, 243), (230, 231, 236, 244), (237, 230, 244, 245), (233, 239, 243, 240), (241, 240, 246, 247), (235, 248, 244, 236), (238, 237, 245, 249), (243, 238, 249, 250), (240, 243, 250, 246), (247, 246, 251, 252, 253), (250, 249, 254, 255), (245, 244, 248, 256), (249, 245, 256, 254), (246, 250, 255, 251), (257, 258, 259, 260), (257, 261, 262, 258), (257, 260, 269, 263), (264, 260, 259, 265), (50, 49, 259, 258), (261, 257, 263, 266), (262, 67, 66, 52, 51, 50, 258), (261, 267, 268, 262), (264, 270, 269, 260), (259, 49, 48, 64, 265), (266, 271, 267, 261), (68, 67, 262, 268), (267, 272, 273, 268), (216, 217, 209, 200), (274, 63, 62, 95, 122), (64, 63, 274, 265), (69, 68, 268, 273), (267, 271, 277, 272), (275, 276, 273, 272), (218, 183, 198, 200, 201, 202), (277, 271, 242, 241, 247, 253), (276, 84, 70, 69, 273), (275, 272, 277, 278), (209, 217, 263, 269), (253, 252, 278, 277), (123, 137, 122, 107), (217, 227, 234, 266, 263), (226, 233, 240, 241, 242), (269, 270, 202, 201, 209), (79, 95, 62, 44), (168, 218, 190, 180), (157, 183, 218, 168), (180, 190, 270, 264), (279, 274, 137), (279, 264, 265, 274), (154, 137, 123), (122, 137, 274), (154, 180, 264, 279), (138, 168, 180, 154), (218, 202, 270, 190)])
me_cube.use_remesh_preserve_volume = False
me_cube.use_remesh_preserve_attributes = False
me_cube.use_mirror_vertex_groups = False
me_cube.update()
me_cube_000 = bpy.data.meshes.new('Cube.000')
me_cube_000.from_pydata([(-0.2088, 1.93, 0.7621), (-0.2088, 1.93, -0.7621), (-0.428, 1.93, -0.7621), (-0.6778, 1.083, 1.0), (-0.6778, 1.397, 1.0), (-0.7621, 1.397, 1.0), (-0.7621, 1.083, 1.0), (-0.6778, 0.9938, 1.0), (-0.7621, 0.9938, 1.0), (-0.5999, 1.083, 1.0), (-0.5999, 1.397, 1.0), (-0.6778, 1.495, 1.0), (-0.7621, 1.495, 1.0), (-0.881, 1.397, 0.9681), (-0.881, 1.083, 0.9681), (-0.6778, 0.6851, 1.0), (-0.7621, 0.6851, 1.0), (-0.5999, 0.9938, 1.0), (-0.7666, 1.081, 0.9617), (-0.7666, 0.9955, 0.9617), (-0.428, 1.083, 1.0), (-0.428, 1.397, 1.0), (-0.5999, 1.495, 1.0), (-0.6778, 1.692, 1.0), (-0.7621, 1.692, 1.0), (-0.768, 1.492, 0.95), (-0.768, 1.399, 0.95), (-0.881, 1.081, 0.9311), (-0.881, 1.399, 0.9197), (-0.9681, 1.397, 0.881), (-0.9681, 1.083, 0.881), (-0.6778, 0.5999, 1.0), (-0.7621, 0.5999, 1.0), (-0.5999, 0.6851, 1.0), (-0.881, 0.9938, 0.9681), (-0.881, 0.6851, 0.9681), (-0.428, 0.9938, 1.0), (-0.881, 0.9955, 0.9311), (-0.2088, 1.083, 1.0), (-0.2088, 1.397, 1.0), (-0.428, 1.495, 1.0), (-0.5999, 1.692, 1.0), (-0.6778, 1.811, 0.9682), (-0.7621, 1.811, 0.9682), (-1.088, 1.581, 0.9682), (-0.881, 1.495, 0.9681), (-0.881, 1.492, 0.9197), (-0.9648, 1.081, 0.8473), (-0.9638, 1.399, 0.837), (-1.0, 1.397, 0.7621), (-1.0, 1.083, 0.7621), (-0.3562, 0.2723, 1.0), (-0.5999, 0.5999, 1.0), (-0.768, 0.683, 0.95), (-0.768, 0.602, 0.95), (-0.428, 0.6851, 1.0), (-0.881, 0.683, 0.9197), (-0.9681, 0.9938, 0.881), (-0.9681, 0.6851, 0.881), (-0.2088, 0.9938, 1.0), (-0.9648, 0.9955, 0.8473), (-0.2088, 1.495, 1.0), (-0.428, 1.692, 1.0), (-0.5999, 1.811, 0.9682), (-1.08, 1.753, 0.9682), (-0.6778, 1.854, 0.9245), (-0.7621, 1.854, 0.9245), (-0.9681, 1.495, 0.881), (-0.9638, 1.492, 0.837), (-0.9954, 1.081, 0.7329), (-0.9941, 1.399, 0.724), (-1.0, 1.397, -0.7621), (-1.0, 1.083, -0.7621), (-0.4877, 0.2333, 0.9987), (-0.2889, 0.2774, 1.0), (-0.428, 0.5999, 1.0), (-0.881, 0.5999, 0.9681), (-0.881, 0.602, 0.9197), (-0.2088, 0.6851, 1.0), (-0.9638, 0.683, 0.837), (-1.0, 0.9938, 0.7621), (-1.0, 0.6851, 0.7621), (-0.9954, 0.9955, 0.7329), (0.0, 1.083, 1.0), (-0.2088, 1.692, 1.0), (-0.428, 1.811, 0.9682), (-0.5999, 1.854, 0.9245), (-0.9268, 1.809, 0.9281), (-0.6778, 1.898, 0.8809), (-0.7621, 1.898, 0.8809), (-1.175, 1.581, 0.8809), (-1.0, 1.495, 0.7621), (-0.9941, 1.492, 0.724), (-0.9954, 1.081, -0.7329), (-0.9941, 1.399, -0.724), (-0.9681, 1.397, -0.881), (-0.9681, 1.083, -0.881), (-0.4526, 0.2037, 0.9584), (-0.881, 0.2893, 0.9681), (-0.2917, 0.2134, 0.9014), (-0.2372, 0.2802, 1.0), (-0.2088, 0.5999, 1.0), (-0.9681, 0.5999, 0.881), (-0.9638, 0.602, 0.837), (-0.881, 0.3204, 0.9681), (-0.9941, 0.683, 0.724), (-1.0, 0.9938, -0.7621), (-1.0, 0.6851, -0.7621), (0.0, 0.9938, 1.0), (-0.9954, 0.9955, -0.7329), (-0.2088, 1.811, 0.9682), (-0.428, 1.854, 0.9245), (-0.5999, 1.898, 0.8809), (-1.176, 1.753, 0.8759), (-0.8759, 1.866, 0.884), (-0.6778, 1.93, 0.7621), (-0.7621, 1.93, 0.7621), (-1.207, 1.581, 0.7621), (-1.0, 1.495, -0.7621), (-0.9941, 1.492, -0.724), (-0.9648, 1.081, -0.8473), (-0.9638, 1.399, -0.837), (-0.881, 1.397, -0.9681), (-0.881, 1.083, -0.9681), (-0.5705, 0.1986, 0.9975), (-0.3484, 0.2368, 0.9584), (-0.1701, 0.2808, 1.0), (-1.0, 0.5999, 0.7621), (-0.9941, 0.602, 0.724), (-0.9681, 0.3204, 0.881), (0.0, 0.6851, 1.0), (-0.9941, 0.683, -0.724), (-0.9681, 0.9938, -0.881), (-0.9681, 0.6851, -0.881), (-0.9648, 0.9955, -0.8473), (-0.2088, 1.854, 0.9245), (-0.428, 1.898, 0.8809), (-0.5999, 1.93, 0.7621), (-0.6778, 1.93, -0.7621), (-0.7621, 1.93, -0.7621), (-1.207, 1.581, -0.7621), (-0.9681, 1.495, -0.881), (-0.9638, 1.492, -0.837), (-0.881, 1.081, -0.9311), (-0.881, 1.399, -0.9197), (-0.7621, 1.397, -1.0), (-0.7621, 1.083, -1.0), (-0.5256, 0.1761, 0.9583), (-0.9681, 0.2893, 0.881), (-0.881, 0.2362, 0.9681), (-0.237, 0.1969, 0.8626), (-1.0, 0.5999, -0.7621), (-0.9941, 0.602, -0.724), (-1.0, 0.3204, 0.7621), (-0.9638, 0.683, -0.837), (-0.881, 0.9938, -0.9681), (-0.881, 0.6851, -0.9681), (-0.881, 0.9955, -0.9311), (-0.2088, 1.898, 0.8809), (-0.428, 1.93, 0.7621), (-0.5999, 1.93, -0.7621), (-0.8809, 1.898, 0.7621), (-0.8809, 1.898, -0.7621), (-0.6778, 1.898, -0.8809), (-0.7621, 1.898, -0.8809), (-1.207, 1.758, 0.7621), (-1.207, 1.758, -0.7621), (-1.175, 1.581, -0.8809), (-0.881, 1.495, -0.9681), (-0.881, 1.492, -0.9197), (-0.7666, 1.081, -0.9617), (-0.768, 1.399, -0.95), (-0.6778, 1.397, -1.0), (-0.6778, 1.083, -1.0), (-0.6497, 0.158, 0.9936), (-0.3783, 0.1788, 0.9108), (-0.9681, 0.2362, 0.881), (-1.0, 0.2893, 0.7621), (-0.881, 0.1831, 0.9681), (-0.1698, 0.1877, 0.8811), (-0.9681, 0.5999, -0.881), (-0.9638, 0.602, -0.837), (-1.0, 0.3204, -0.7621), (-0.881, 0.683, -0.9197), (-0.7621, 0.9938, -1.0), (-0.7621, 0.6851, -1.0), (-0.7666, 0.9955, -0.9617), (-0.5999, 1.898, -0.8809), (-0.8759, 1.867, -0.8759), (-0.6778, 1.811, -0.9682), (-0.7621, 1.811, -0.9682), (-1.176, 1.753, -0.8759), (-1.088, 1.581, -0.9682), (-0.7621, 1.495, -1.0), (-0.768, 1.492, -0.95), (-0.6778, 1.495, -1.0), (-0.5999, 1.397, -1.0), (-0.5999, 1.083, -1.0), (-0.6778, 0.9938, -1.0), (-0.5883, 0.1398, 0.9583), (-0.4426, 0.1482, 0.9132), (-0.9681, 0.1831, 0.881), (-1.0, 0.2362, 0.7621), (-1.0, 0.2893, -0.7621), (-0.3318, 0.1631, 0.8811), (-0.881, 0.5999, -0.9681), (-0.881, 0.602, -0.9197), (-0.9681, 0.3204, -0.881), (-0.768, 0.683, -0.95), (-0.6778, 0.6851, -1.0), (-0.428, 1.898, -0.8809), (-0.5999, 1.811, -0.9682), (-0.6778, 1.692, -1.0), (-0.7621, 1.692, -1.0), (-1.115, 1.753, -0.9373), (-0.5999, 1.495, -1.0), (-0.428, 1.397, -1.0), (-0.428, 1.083, -1.0), (-0.5999, 0.9938, -1.0), (-0.7105, 0.07828, 0.972), (-0.5189, 0.1139, 0.9197), (-0.3906, 0.1256, 0.8811), (-0.9682, 0.1677, 0.8809), (-0.8809, 0.1677, 0.9682), (-1.0, 0.1831, 0.7621), (-1.0, 0.2362, -0.7621), (-0.9681, 0.2893, -0.881), (-0.1755, 0.153, 0.8732), (-0.7621, 0.5999, -1.0), (-0.768, 0.602, -0.95), (-0.881, 0.3204, -0.9681), (-0.5999, 0.6851, -1.0), (-0.6778, 0.5999, -1.0), (-0.2088, 1.898, -0.8809), (-0.428, 1.811, -0.9682), (-0.5999, 1.692, -1.0), (-0.428, 1.495, -1.0), (-0.2088, 1.397, -1.0), (-0.2088, 1.083, -1.0), (-0.428, 0.9938, -1.0), (-0.6605, 0.04749, 0.9265), (-0.4495, 0.08811, 0.8811), (-0.9466, 0.03879, 0.8543), (-0.8759, 0.05389, 0.9373), (-1.0, 0.1831, -0.7621), (-0.9681, 0.2362, -0.881), (-0.881, 0.2893, -0.9681), (-0.7621, 0.3204, -1.0), (-0.428, 0.6851, -1.0), (-0.5999, 0.5999, -1.0), (-0.6778, 0.3204, -1.0), (-0.2088, 1.811, -0.9682), (-0.428, 1.692, -1.0), (-0.2088, 1.495, -1.0), (-0.2088, 0.9938, -1.0), (-0.7366, 0.02012, 0.9524), (-0.6691, 0.004508, 0.9265), (-0.5665, 0.04621, 0.8879), (-0.1812, 0.1183, 0.8652), (-1.0, 0.1677, 0.7621), (-0.8797, -0.0004783, 0.9187), (-1.0, 0.1677, -0.7621), (-0.9681, 0.1831, -0.881), (-0.881, 0.2362, -0.9681), (-0.7621, 0.2893, -1.0), (-0.2088, 0.6851, -1.0), (-0.428, 0.5999, -1.0), (-0.5999, 0.3204, -1.0), (-0.6778, 0.2893, -1.0), (-0.2088, 1.692, -1.0), (0.0, 1.083, -1.0), (-0.4725, 0.04494, 0.8493), (-0.1868, 0.08358, 0.8573), (-0.7378, -0.02464, 0.9324), (-1.017, 0.04886, 0.7621), (-1.017, 0.04886, -0.7621), (-0.881, 0.1831, -0.9681), (-0.7621, 0.2362, -1.0), (-0.2088, 0.5999, -1.0), (-0.522, 0.3204, -1.0), (-0.5999, 0.2893, -1.0), (-0.6778, 0.2362, -1.0), (0.0, 0.9938, -1.0), (-0.6778, -0.03847, 0.9065), (-0.5832, 0.00387, 0.8442), (-1.231, -0.1137, -0.7621), (-0.522, -0.187, -0.8809), (-0.9373, 0.05389, -0.8759), (-0.9682, 0.1677, -0.8809), (-0.8809, 0.1677, -0.9682), (-0.7621, 0.1831, -1.0), (-0.2088, 0.3204, -1.0), (0.0, 0.6851, -1.0), (-0.522, 0.2893, -1.0), (-0.5999, 0.2362, -1.0), (-0.6778, 0.1831, -1.0), (-0.1925, 0.04886, 0.8493), (-0.4972, 0.003233, 0.8057), (-0.8759, 0.05389, -0.9373), (-0.2088, 0.2893, -1.0), (-0.522, 0.2362, -1.0), (-0.5999, 0.1831, -1.0), (-0.6778, 0.1677, -1.0), (-0.7621, 0.1677, -1.0), (-0.5999, -0.03847, 0.8242), (-0.2088, 0.2362, -1.0), (-0.522, 0.1831, -1.0), (-0.5999, 0.1677, -1.0), (-0.6778, 0.04886, -0.9682), (-0.7621, 0.04886, -0.9682), (-0.2007, 0.005197, 0.8057), (-0.522, -0.03847, 0.762), (-0.2088, 0.1831, -1.0), (-0.522, 0.1677, -1.0), (-0.5999, 0.04886, -0.9682), (-0.522, -0.07026, 0.6432), (-0.522, -0.07026, -0.7621), (-0.2088, 0.1677, -1.0), (-0.522, 0.04886, -0.9682), (-0.2088, -0.03847, 0.762), (-0.2088, -0.07026, 0.6432), (-0.2088, -0.07026, -0.7621), (-0.522, -0.06818, -0.8809), (-0.2088, 0.04886, -0.9682), (-0.2088, -0.03847, -0.8809), (-0.1462, 1.93, -0.7621), (-0.1462, 1.397, 1.0), (-0.1462, 1.083, 1.0), (-0.1462, 0.9938, 1.0), (-0.1462, 1.495, 1.0), (-0.1462, 0.6851, 1.0), (-0.1462, 1.692, 1.0), (-0.1462, 0.5999, 1.0), (-0.1462, 1.811, 0.9682), (-0.1191, 0.2806, 1.0), (-0.1462, 1.854, 0.9245), (-0.1188, 0.1876, 0.8811), (-0.1462, 1.898, 0.8809), (-0.1228, 0.1529, 0.8732), (-0.1268, 0.1182, 0.8652), (-0.1462, 1.898, -0.8809), (-0.1462, 1.397, -1.0), (-0.1462, 1.083, -1.0), (-0.1462, 1.811, -0.9682), (-0.1462, 1.495, -1.0), (-0.1462, 0.9938, -1.0), (-0.1308, 0.08354, 0.8573), (-0.1462, 0.6851, -1.0), (-0.1462, 1.692, -1.0), (-0.1462, 0.5999, -1.0), (-0.1348, 0.04886, 0.8493), (-0.1462, 0.3204, -1.0), (-0.1462, 0.2893, -1.0), (-0.1405, 0.005197, 0.8057), (-0.1462, 0.2362, -1.0), (-0.1462, -0.03847, 0.762), (-0.1462, 0.1831, -1.0), (-0.1462, -0.07026, 0.6432), (-0.1462, 0.1677, -1.0), (-0.1462, 0.04886, -0.9682), (-0.1462, -0.03847, -0.8809), (-0.1462, -0.07026, -0.7621), (-0.1462, 1.93, 0.7621), (-0.6778, 1.162, 1.0), (-0.7621, 1.162, 1.0), (-0.5999, 1.162, 1.0), (-0.881, 1.162, 0.9681), (-0.428, 1.162, 1.0), (-0.9681, 1.162, 0.881), (-0.2088, 1.162, 1.0), (-1.0, 1.162, 0.7621), (-1.0, 1.162, -0.7621), (0.0, 1.162, 1.0), (-0.9681, 1.162, -0.881), (-0.881, 1.162, -0.9681), (-0.7621, 1.162, -1.0), (-0.6778, 1.162, -1.0), (-0.5999, 1.162, -1.0), (-0.428, 1.162, -1.0), (-0.2088, 1.162, -1.0), (0.0, 1.162, -1.0), (-0.1462, 1.162, -1.0), (-0.1462, 1.162, 1.0), (-0.6778, 0.6425, 1.0), (-0.7621, 0.6425, 1.0), (-0.5999, 0.6425, 1.0), (-0.768, 0.6425, 0.95), (-0.428, 0.6425, 1.0), (-0.881, 0.6425, 0.9197), (-0.2088, 0.6425, 1.0), (-0.9638, 0.6425, 0.837), (-0.9941, 0.6425, 0.724), (-0.9941, 0.6425, -0.724), (-0.9638, 0.6425, -0.837), (-0.881, 0.6425, -0.9197), (-0.768, 0.6425, -0.95), (-0.7621, 0.6425, -1.0), (-0.6778, 0.6425, -1.0), (-0.5999, 0.6425, -1.0), (-0.428, 0.6425, -1.0), (-0.2088, 0.6425, -1.0), (-0.1462, 0.6425, 1.0), (-0.1462, 0.6425, -1.0), (0.0, 0.6851, 0.97), (0.0, 0.5999, 0.97), (0.0, 0.2934, 0.973), (0.0, 0.2033, 0.8558), (0.0, 0.1593, 0.8439), (0.0, 0.1247, 0.836), (0.0, 0.6851, -0.97), (0.0, 0.09015, 0.828), (0.0, 0.5999, -0.97), (0.0, 0.3204, -0.97), (0.0, 0.06339, 0.8231), (0.0, 0.2893, -0.97), (0.0, 0.02641, 0.7844), (0.0, 0.2362, -0.97), (0.0, -0.01249, 0.747), (0.0, 0.1831, -0.97), (0.0, -0.04051, 0.6393), (0.0, 0.1716, -0.9703), (0.0, -0.04051, -0.7582), (0.0, 0.06386, -0.9422), (0.0, -0.01249, -0.8659), (-0.1462, 0.6851, 0.97), (-0.1462, 0.5999, 0.97), (-0.1191, 0.2934, 0.9729), (-0.1188, 0.2033, 0.8556), (-0.1228, 0.1596, 0.8439), (-0.1268, 0.1249, 0.836), (-0.1308, 0.09025, 0.828), (-0.1462, 0.6851, -0.97), (-0.1462, 0.5999, -0.97), (-0.1348, 0.06388, 0.8233), (-0.1462, 0.3204, -0.97), (-0.1462, 0.2893, -0.97), (-0.1405, 0.02641, 0.7844), (-0.1462, 0.2362, -0.97), (-0.1462, -0.01237, 0.7472), (-0.1462, 0.1831, -0.97), (-0.1462, -0.04051, 0.6393), (-0.1462, 0.1716, -0.9703), (-0.1462, 0.06386, -0.9422), (-0.1462, -0.01249, -0.8659), (-0.1462, -0.04051, -0.7582), (0.0, 0.6425, 0.97), (0.0, 0.6425, -0.97), (-0.1462, 0.6425, 0.97), (-0.1462, 0.6425, -0.97), (0.0, 1.909, 0.7408), (0.0, 1.909, -0.7408), (0.0, 1.397, 0.97), (0.0, 1.495, 0.97), (0.0, 1.688, 0.9703), (0.0, 1.796, 0.9422), (0.0, 1.833, 0.9033), (0.0, 1.872, 0.8659), (0.0, 1.872, -0.8659), (0.0, 1.397, -0.97), (0.0, 1.796, -0.9422), (0.0, 1.495, -0.97), (0.0, 1.688, -0.9703), (-0.1462, 1.909, -0.7403), (-0.1462, 1.397, 0.97), (-0.1462, 1.495, 0.97), (-0.1462, 1.688, 0.9703), (-0.1462, 1.796, 0.9422), (-0.1462, 1.833, 0.9033), (-0.1462, 1.872, 0.8659), (-0.1462, 1.872, -0.8659), (-0.1462, 1.397, -0.97), (-0.1462, 1.796, -0.9422), (-0.1462, 1.495, -0.97), (-0.1462, 1.688, -0.9703), (-0.1462, 1.909, 0.7408), (0.0, 1.162, 0.97), (0.0, 1.162, -0.97), (-0.1462, 1.162, -0.97), (-0.1462, 1.162, 0.97), (-1.235, -0.3832, 0.6947), (-1.235, -0.3832, -0.7621), (-0.7621, -0.4981, 0.6432), (-1.024, -0.4459, 0.6586), (-1.024, -0.4459, -0.7621), (-0.7621, -0.4981, -0.7621), (-0.6778, -0.4981, 0.6432), (-0.6778, -0.4981, -0.7621), (-0.5999, -0.4981, 0.6432), (-0.5999, -0.4981, -0.7621), (-0.5273, -0.4926, 0.6432), (-0.5273, -0.4926, -0.7621), (-0.522, -0.2202, 0.6432), (-0.5226, -0.188, -0.7621), (-1.047, 0.0001, -0.7621), (-1.231, -0.1137, 0.6947), (-1.047, 0.0001, 0.6947), (-0.9963, -0.03718, -0.8636), (-0.522, -0.1152, 0.6432), (-0.9373, -0.3504, 0.9187), (-0.8797, -0.3604, 0.9187), (-0.7378, -0.3846, 0.919), (-0.9961, -0.1667, 0.8772), (-0.6778, -0.3984, 0.9065), (-0.8797, -0.1928, 0.9187), (-1.054, -0.3712, -0.8665), (-0.8759, -0.435, -0.8759), (-0.5999, -0.3984, 0.8242), (-0.5589, -0.3984, 0.762), (-0.7621, -0.4659, -0.8809), (-0.6778, -0.4659, -0.8809), (-0.5999, -0.4659, -0.8809), (-0.5306, -0.4101, -0.8809), (-0.5589, -0.2308, 0.762), (-0.6778, -0.2308, 0.9065), (-0.7378, -0.217, 0.9324), (-0.5999, -0.2308, 0.8242), (-0.5589, -0.08655, 0.762), (-0.8797, -0.04856, 0.9187), (-1.025, -0.1318, -0.8417), (-0.6778, -0.08655, 0.9065), (-0.9373, -0.03568, 0.8949), (-0.7378, -0.07272, 0.9324), (-0.5999, -0.08655, 0.8242), (-0.9841, 1.397, 0.8216), (-0.9841, 1.083, 0.8216), (-0.9801, 1.081, 0.7901), (-0.9789, 1.399, 0.7805), (-0.9841, 0.9938, 0.8216), (-0.9841, 0.6851, 0.8216), (-0.9801, 0.9955, 0.7901), (-0.9841, 1.495, 0.8216), (-0.9789, 1.492, 0.7805), (-0.9789, 0.683, 0.7805), (-0.6778, 1.914, 0.8215), (-0.7621, 1.914, 0.8215), (-1.191, 1.581, 0.8215), (-0.9841, 0.5999, 0.8216), (-0.9789, 0.602, 0.7805), (-0.5999, 1.914, 0.8215), (-1.192, 1.755, 0.819), (-0.9841, 0.3204, 0.8216), (-0.428, 1.914, 0.8215), (-0.8784, 1.882, 0.823), (-0.9841, 0.2893, 0.8216), (-0.9841, 0.2362, 0.8216), (-0.9841, 0.1831, 0.8216), (-0.9841, 0.1677, 0.8215), (-0.9819, 0.04383, 0.8082), (-0.5999, -0.4483, 0.763), (-0.522, -0.05436, 0.7026), (-0.2088, -0.05436, 0.7026), (-0.2088, 1.914, 0.8215), (-0.1462, -0.05436, 0.7026), (-0.1462, 1.914, 0.8215), (-0.9841, 1.162, 0.8216), (-0.9789, 0.6425, 0.7805), (0.0, -0.0265, 0.6931), (-0.1462, -0.02644, 0.6932), (0.0, 1.89, 0.8033), (-0.1462, 1.891, 0.8033), (-0.6778, -0.4483, 0.8234), (-0.7499, -0.4413, 0.8573), (-0.8803, -0.4134, 0.8599), (-1.086, -0.3668, 0.8625), (-0.5246, -0.4455, 0.7026), (-0.9922, -0.01779, 0.8285), (-0.522, -0.1009, 0.7026), (-0.522, -0.2255, 0.7026), (-1.084, -0.1468, 0.8445), (-0.8759, -0.3735, -0.9373), (-0.6778, -0.3785, -0.9682), (-0.7621, -0.3785, -0.9682), (-0.5999, -0.3785, -0.9682), (-0.5999, -0.1862, -0.9682), (-0.522, -0.1862, -0.8809), (-0.6778, -0.1862, -0.9682), (-0.8759, -0.1812, -0.9373), (-0.7621, -0.1862, -0.9682), (-0.5999, -0.07508, -0.9682), (-0.6778, -0.07508, -0.9682), (-0.8759, -0.07006, -0.9373), (-0.7621, -0.07508, -0.9682)], [], [(380, 381, 477, 476), (363, 4, 5, 364), (7, 3, 6, 8), (365, 10, 4, 363), (4, 11, 12, 5), (364, 5, 13, 366), (15, 7, 8, 16), (17, 9, 3, 7), (8, 6, 18, 19), (367, 21, 10, 365), (10, 22, 11, 4), (11, 23, 24, 12), (5, 12, 25, 26), (6, 14, 27, 18), (13, 5, 26, 28), (366, 13, 29, 368), (383, 15, 16, 384), (33, 17, 7, 15), (16, 8, 34, 35), (36, 20, 9, 17), (34, 8, 19, 37), (19, 18, 27, 37), (369, 39, 21, 367), (21, 40, 22, 10), (22, 41, 23, 11), (24, 23, 42, 43), (24, 44, 45, 12), (12, 45, 46, 25), (26, 25, 46, 28), (14, 30, 47, 27), (29, 13, 28, 48), (554, 523, 49, 370), (31, 32, 73, 51), (385, 33, 15, 383), (384, 16, 53, 386), (55, 36, 17, 33), (16, 35, 56, 53), (35, 34, 57, 58), (59, 38, 20, 36), (57, 34, 37, 60), (37, 27, 47, 60), (328, 327, 38, 59), (39, 61, 40, 21), (40, 62, 41, 22), (23, 41, 63, 42), (43, 64, 44, 24), (42, 65, 66, 43), (45, 67, 68, 46), (28, 46, 68, 48), (524, 50, 69, 525), (523, 29, 48, 526), (370, 49, 71, 371), (74, 52, 31, 51), (387, 55, 33, 385), (76, 32, 54, 77), (386, 53, 56, 388), (78, 59, 36, 55), (35, 58, 79, 56), (528, 527, 80, 81), (326, 329, 61, 39), (527, 57, 60, 529), (529, 525, 69, 82), (330, 328, 59, 78), (61, 84, 62, 40), (41, 62, 85, 63), (63, 86, 65, 42), (64, 43, 66, 87), (66, 65, 88, 89), (45, 44, 90, 67), (44, 64, 113, 90), (530, 91, 92, 531), (526, 531, 92, 70), (50, 72, 93, 69), (71, 49, 70, 94), (371, 71, 95, 373), (73, 97, 125, 51), (73, 32, 104, 98), (74, 51, 125, 99), (100, 75, 52, 74), (389, 78, 55, 387), (102, 76, 77, 103), (76, 104, 32), (388, 56, 79, 390), (329, 331, 84, 61), (528, 81, 105, 532), (81, 80, 106, 107), (106, 80, 82, 109), (82, 69, 93, 109), (401, 330, 78, 389), (62, 84, 110, 85), (85, 111, 86, 63), (65, 86, 112, 88), (64, 87, 114, 113), (89, 114, 87, 66), (534, 533, 115, 116), (535, 117, 91, 530), (91, 118, 119, 92), (70, 92, 119, 94), (72, 96, 120, 93), (95, 71, 94, 121), (373, 95, 122, 374), (73, 124, 147, 97), (73, 98, 149, 124), (74, 99, 150, 100), (126, 101, 75, 100), (536, 102, 103, 537), (104, 76, 102, 129), (555, 532, 105, 391), (81, 107, 131, 105), (107, 106, 132, 133), (132, 106, 109, 134), (109, 93, 120, 134), (334, 332, 101, 126), (85, 110, 135, 111), (86, 111, 136, 112), (533, 538, 137, 115), (534, 116, 161, 542), (116, 115, 138, 139), (535, 539, 165, 117), (91, 117, 140, 118), (118, 141, 142, 119), (94, 119, 142, 121), (96, 123, 143, 120), (122, 95, 121, 144), (374, 122, 145, 375), (125, 97, 175, 99), (98, 104, 129, 148), (100, 150, 179, 126), (382, 372, 475, 478), (151, 127, 128, 152), (540, 536, 127, 153), (391, 105, 131, 392), (107, 133, 154, 131), (133, 132, 155, 156), (155, 132, 134, 157), (134, 120, 143, 157), (351, 349, 432, 434), (111, 135, 158, 136), (538, 541, 159, 137), (542, 161, 165, 539), (116, 139, 162, 161), (163, 164, 139, 138), (165, 166, 140, 117), (140, 167, 141, 118), (141, 168, 169, 142), (121, 142, 169, 144), (123, 146, 170, 143), (145, 122, 144, 171), (375, 376, 173, 146), (124, 174, 199, 147), (97, 147, 200, 175), (149, 98, 148, 176), (543, 540, 153, 177), (149, 178, 174, 124), (99, 175, 204, 150), (331, 329, 464, 465), (180, 151, 152, 181), (153, 127, 151, 182), (392, 131, 154, 393), (133, 156, 183, 154), (156, 155, 184, 185), (184, 155, 157, 186), (157, 143, 170, 186), (115, 137, 160, 138), (187, 163, 138, 160), (162, 139, 164, 188), (161, 162, 166, 165), (189, 190, 164, 163), (166, 191, 167, 140), (141, 167, 192, 168), (168, 193, 194, 169), (144, 169, 194, 171), (146, 184, 186, 170), (193, 145, 171, 194), (193, 195, 172, 145), (376, 377, 197, 173), (146, 173, 198, 184), (178, 149, 176, 201), (544, 543, 177, 202), (177, 153, 182, 203), (150, 204, 227, 179), (205, 180, 181, 206), (182, 151, 180, 207), (393, 154, 183, 394), (156, 185, 208, 183), (184, 198, 209, 185), (332, 334, 426, 425), (211, 189, 163, 187), (162, 188, 191, 166), (212, 213, 190, 189), (190, 214, 188, 164), (192, 167, 191, 214), (192, 213, 193, 168), (212, 195, 193, 213), (195, 215, 196, 172), (377, 378, 217, 197), (173, 197, 218, 198), (174, 178, 223, 219), (174, 219, 240, 199), (199, 220, 200, 147), (200, 221, 204, 175), (201, 222, 223, 178), (545, 544, 202, 224), (202, 177, 203, 225), (203, 182, 207, 226), (340, 233, 1, 325), (228, 205, 206, 229), (207, 180, 205, 230), (394, 183, 208, 395), (396, 228, 229, 395), (198, 218, 231, 209), (396, 397, 232, 228), (234, 211, 187, 210), (235, 212, 189, 211), (190, 213, 192, 214), (214, 191, 188), (235, 215, 195, 212), (215, 236, 216, 196), (378, 216, 237, 379), (197, 217, 239, 218), (199, 240, 257, 220), (220, 241, 221, 200), (545, 224, 259, 546), (223, 222, 242, 243), (224, 202, 225, 244), (225, 203, 226, 245), (226, 207, 230, 246), (204, 221, 258, 227), (230, 205, 228, 247), (218, 239, 248, 231), (397, 398, 249, 232), (228, 232, 250, 247), (381, 380, 270, 342), (251, 234, 210, 233), (252, 235, 211, 234), (252, 236, 215, 235), (216, 236, 253, 237), (239, 217, 238, 254), (359, 358, 441, 442), (219, 223, 243, 255), (240, 219, 255, 256), (220, 257, 271, 241), (221, 241, 272, 258), (546, 259, 274, 547), (243, 242, 260), (259, 224, 244, 261), (244, 225, 245, 262), (245, 226, 246, 263), (246, 230, 247, 264), (343, 251, 233, 340), (248, 239, 254, 265), (398, 399, 266, 249), (232, 249, 267, 250), (247, 250, 268, 264), (344, 348, 473, 472), (269, 252, 234, 251), (236, 252, 269, 253), (342, 270, 282, 345), (345, 282, 292, 347), (240, 256, 284, 257), (255, 243, 260, 273), (517, 520, 501, 503), (275, 274, 259, 261), (244, 262, 288, 261), (262, 245, 263, 276), (263, 246, 264, 277), (399, 248, 265, 400), (348, 269, 251, 343), (249, 266, 279, 267), (250, 267, 280, 268), (264, 268, 281, 277), (354, 352, 435, 437), (256, 255, 273, 283), (241, 271, 296, 272), (257, 284, 297, 271), (130, 330, 424, 403), (549, 311, 516, 566), (275, 261, 288, 287), (276, 289, 288, 262), (276, 263, 277, 290), (279, 266, 278, 291), (361, 360, 443, 444), (267, 279, 293, 280), (268, 280, 294, 281), (281, 295, 290, 277), (256, 283, 304, 284), (276, 290, 303, 289), (288, 289, 298, 287), (293, 279, 291, 299), (353, 355, 438, 436), (280, 293, 300, 294), (294, 301, 295, 281), (290, 295, 302, 303), (271, 297, 310, 296), (349, 402, 448, 432), (284, 304, 311, 297), (575, 573, 572, 570), (289, 303, 309, 298), (300, 293, 299, 305), (357, 361, 444, 440), (300, 306, 301, 294), (295, 301, 307, 302), (303, 302, 308, 309), (510, 511, 490, 488), (306, 300, 305, 312), (350, 296, 310, 353), (301, 306, 313, 307), (302, 307, 314, 308), (561, 481, 485, 560), (297, 311, 319, 310), (402, 347, 431, 448), (492, 491, 489, 490), (503, 501, 498, 499), (313, 306, 312, 317), (353, 310, 319, 355), (307, 313, 318, 314), (550, 549, 315, 320), (352, 351, 434, 435), (320, 315, 316, 321), (508, 509, 486, 484), (313, 317, 323, 318), (552, 550, 320, 357), (571, 570, 509, 508), (357, 320, 321, 361), (334, 336, 427, 426), (322, 324, 321, 316), (359, 360, 324, 323), (318, 323, 324, 322), (336, 338, 428, 427), (382, 326, 39, 369), (341, 344, 472, 470), (541, 551, 0, 159), (108, 83, 327, 328), (337, 335, 467, 468), (130, 108, 328, 330), (348, 343, 471, 473), (356, 354, 437, 439), (84, 331, 333, 110), (401, 332, 425, 447), (110, 333, 335, 135), (179, 336, 334, 126), (135, 335, 337, 158), (340, 325, 462, 469), (227, 338, 336, 179), (379, 381, 342, 238), (258, 339, 338, 227), (333, 331, 465, 466), (253, 344, 341, 237), (238, 342, 345, 254), (254, 345, 347, 265), (553, 337, 468, 559), (269, 348, 344, 253), (272, 346, 339, 258), (400, 402, 349, 278), (278, 349, 351, 291), (296, 350, 346, 272), (291, 351, 352, 299), (299, 352, 354, 305), (339, 346, 430, 429), (305, 354, 356, 312), (347, 292, 409, 431), (312, 356, 358, 317), (338, 339, 429, 428), (552, 357, 440, 557), (317, 358, 359, 323), (330, 401, 447, 424), (324, 360, 361, 321), (343, 340, 469, 471), (551, 553, 362, 0), (3, 363, 364, 6), (9, 365, 363, 3), (6, 364, 366, 14), (20, 367, 365, 9), (14, 366, 368, 30), (38, 369, 367, 20), (524, 554, 370, 50), (50, 370, 371, 72), (72, 371, 373, 96), (96, 373, 374, 123), (123, 374, 375, 146), (145, 172, 376, 375), (172, 196, 377, 376), (196, 216, 378, 377), (217, 378, 379, 238), (327, 382, 369, 38), (237, 341, 381, 379), (83, 372, 382, 327), (31, 383, 384, 32), (52, 385, 383, 31), (32, 384, 386, 54), (75, 387, 385, 52), (54, 386, 388, 77), (101, 389, 387, 75), (77, 388, 390, 103), (332, 401, 389, 101), (537, 555, 391, 128), (128, 391, 392, 152), (152, 392, 393, 181), (181, 393, 394, 206), (206, 394, 395, 229), (185, 396, 395, 208), (185, 209, 397, 396), (209, 231, 398, 397), (231, 248, 399, 398), (266, 399, 400, 278), (346, 350, 433, 430), (360, 359, 442, 443), (265, 347, 402, 400), (427, 406, 405, 426), (428, 407, 406, 427), (429, 408, 407, 428), (430, 410, 408, 429), (448, 446, 411, 432), (432, 411, 412, 434), (433, 413, 410, 430), (434, 412, 414, 435), (435, 414, 416, 437), (437, 416, 418, 439), (439, 418, 420, 441), (441, 420, 422, 442), (443, 423, 421, 444), (445, 403, 424, 447), (405, 404, 425, 426), (413, 433, 436, 415), (415, 436, 438, 417), (556, 557, 440, 419), (419, 440, 444, 421), (422, 423, 443, 442), (431, 409, 446, 448), (404, 445, 447, 425), (358, 356, 439, 441), (350, 353, 436, 433), (465, 453, 454, 466), (466, 454, 455, 467), (467, 455, 456, 468), (472, 460, 458, 470), (473, 461, 460, 472), (559, 558, 449, 474), (451, 452, 464, 463), (452, 453, 465, 464), (457, 469, 462, 450), (459, 471, 469, 457), (461, 473, 471, 459), (475, 451, 463, 478), (470, 458, 476, 477), (381, 341, 470, 477), (335, 333, 466, 467), (329, 326, 463, 464), (326, 382, 478, 463), (450, 462, 474, 449), (210, 187, 160, 2), (0, 362, 325, 1), (362, 474, 462, 325), (159, 0, 1, 2), (233, 210, 2, 1), (137, 159, 2, 160), (483, 482, 479, 480), (484, 481, 482, 483), (485, 481, 484, 486), (487, 485, 486, 488), (489, 487, 488, 490), (274, 275, 493, 495), (483, 480, 504, 505), (286, 492, 490, 511), (322, 316, 492, 286), (285, 518, 504, 480), (275, 287, 496, 493), (494, 285, 480, 479), (314, 318, 322, 578), (561, 562, 482, 481), (563, 479, 482, 562), (483, 505, 508, 484), (565, 495, 494, 568), (513, 514, 500, 502), (514, 503, 499, 500), (322, 286, 574), (512, 515, 506, 507), (515, 513, 502, 506), (493, 496, 518, 285), (566, 516, 512, 567), (548, 560, 485, 487), (564, 548, 487, 489), (547, 274, 495, 565), (495, 493, 285, 494), (519, 521, 514, 513), (521, 517, 503, 514), (516, 522, 515, 512), (522, 519, 513, 515), (260, 242, 520, 517), (578, 322, 574, 573), (509, 510, 488, 486), (283, 273, 521, 519), (273, 260, 517, 521), (311, 304, 522, 516), (304, 283, 519, 522), (568, 494, 479, 563), (567, 512, 507, 564), (368, 29, 523, 554), (30, 524, 525, 47), (49, 523, 526, 70), (58, 57, 527, 528), (80, 527, 529, 82), (60, 47, 525, 529), (67, 530, 531, 68), (48, 68, 531, 526), (58, 528, 532, 79), (89, 88, 533, 534), (90, 535, 530, 67), (127, 536, 537, 128), (390, 79, 532, 555), (88, 112, 538, 533), (89, 534, 542, 114), (90, 113, 539, 535), (129, 102, 536, 540), (112, 136, 541, 538), (114, 542, 539, 113), (148, 129, 540, 543), (176, 148, 543, 544), (201, 176, 544, 545), (201, 545, 546, 222), (222, 546, 547, 242), (315, 549, 566, 497), (500, 561, 560, 502), (319, 311, 549, 550), (355, 319, 550, 552), (136, 158, 551, 541), (362, 553, 559, 474), (355, 552, 557, 438), (158, 337, 553, 551), (30, 368, 554, 524), (103, 390, 555, 537), (417, 438, 557, 556), (468, 456, 558, 559), (500, 499, 562, 561), (498, 563, 562, 499), (520, 565, 568, 501), (497, 566, 567, 491), (506, 502, 560, 548), (507, 506, 548, 564), (242, 547, 565, 520), (501, 568, 563, 498), (491, 567, 564, 489), (571, 508, 505, 569), (569, 505, 504), (576, 577, 571, 569), (577, 575, 570, 571), (287, 298, 580, 496), (579, 578, 573, 575), (580, 581, 577, 576), (581, 579, 575, 577), (496, 580, 576, 518), (308, 314, 578, 579), (572, 511, 510), (574, 286, 511), (316, 315, 497), (298, 309, 581, 580), (309, 308, 579, 581), (316, 497, 491, 492), (518, 576, 569, 504), (573, 574, 511, 572), (570, 572, 510, 509)])
me_cube_000.use_remesh_preserve_volume = False
me_cube_000.use_remesh_preserve_attributes = False
me_cube_000.use_mirror_vertex_groups = False
me_cube_000.update()

# ---- objects
ob_cube = bpy.data.objects.new('Cube', me_cube_001)
ob_headcut = bpy.data.objects.new('HeadCut', me_cube_002)
ob_head = bpy.data.objects.new('Head', me_cube)
ob_sun = bpy.data.objects.new('Sun', light_sun)
ob_body = bpy.data.objects.new('Body', me_cube_000)

# ---- transforms, parenting, visibility, modifiers, constraints
ob_cube.location = (0.0, 0.03721, 0.0)
ob_cube.scale = (2.212, 2.432, 2.212)
ob_cube.lineart.crease_threshold = 0.0
_m = ob_cube.modifiers.new('Mirror', 'MIRROR')
_m.use_axis = (True, False, True)
_m.use_clip = True
ob_headcut.location = (0.0, 2.063, 0.0)
ob_headcut.scale = (0.4338, 0.3479, 0.4338)
ob_headcut.hide_viewport = True
ob_headcut.lineart.crease_threshold = 0.0
_m = ob_headcut.modifiers.new('Mirror', 'MIRROR')
_m.use_clip = True
ob_head.location = (0.0, 2.915, 0.4924)
ob_head.scale = (1.243, 1.174, 1.174)
ob_head.lineart.crease_threshold = 0.0
_m = ob_head.modifiers.new('Mirror', 'MIRROR')
_m.use_clip = True
ob_sun.location = (1.713, -2.32, 1.752)
ob_sun.rotation_euler = (0.8616, -0.0, 0.5063)
ob_sun.lineart.crease_threshold = 0.0
ob_body.location = (0.0, -1.19, 0.0)
ob_body.scale = (0.6921, 1.553, 0.6921)
ob_body.lineart.crease_threshold = 0.0
_m = ob_body.modifiers.new('Mirror', 'MIRROR')
_m.use_clip = True

# ---- collection membership
col_collection_1.objects.link(ob_cube)
col_collection_1.objects.link(ob_headcut)
col_collection_1.objects.link(ob_head)
col_collection_1.objects.link(ob_sun)
col_collection_1.objects.link(ob_body)

# ---- scene / render settings (as saved in the file)
scene.frame_start = 1; scene.frame_end = 250; scene.frame_set(1)
scene.render.engine = 'BLENDER_EEVEE_NEXT'
scene.render.resolution_percentage = 50
scene.render.dither_intensity = 0.0
scene.cycles.use_denoising = False
scene.cycles.samples = 10
scene.cycles.sampling_pattern = 'TABULATED_SOBOL'
scene.cycles.light_sampling_threshold = 0.0
scene.cycles.use_adaptive_sampling = False
scene.cycles.use_light_tree = False
scene.cycles.blur_glossy = 0.0
scene.cycles.volume_bounces = 1
scene.cycles.pixel_filter_type = 'GAUSSIAN'
scene.cycles.sample_clamp_indirect = 0.0
scene.view_settings.view_transform = 'Standard'
bpy.context.view_layer.update()

# ---- added for rendering (the .blend has no active camera): camera
cam_auto = bpy.data.cameras.new('AutoCamera')
cam_auto.lens = 50.0
cam_auto.sensor_width = 36.0
cam_auto.clip_end = 1000.0
ob_auto_camera = bpy.data.objects.new('AutoCamera', cam_auto)
scene.collection.objects.link(ob_auto_camera)
ob_auto_camera.location = (7.58902, -8.25341, 6.61459)
ob_auto_camera.rotation_euler = (1.09748, -7.21219e-08, 0.694738)
scene.camera = ob_auto_camera
bpy.context.view_layer.update()
